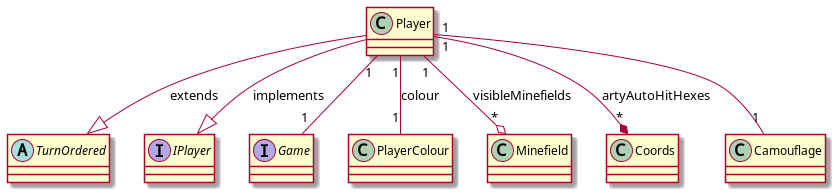

The diagram above was rendered by PlantUML. Its source (embedded in the PNG):
@startuml

abstract class TurnOrdered
interface IPlayer
interface Game
class Player
class PlayerColour
class Minefield
class Coords
class Camouflage

Player --|> TurnOrdered: extends
Player --|> IPlayer: implements
Player "1" --o "*" Minefield: visibleMinefields
Player "1" -- "1" Game
Player "1" --* "*" Coords: artyAutoHitHexes
Player "1" -- "1" PlayerColour: colour
Player "1" -- "1" Camouflage


@enduml